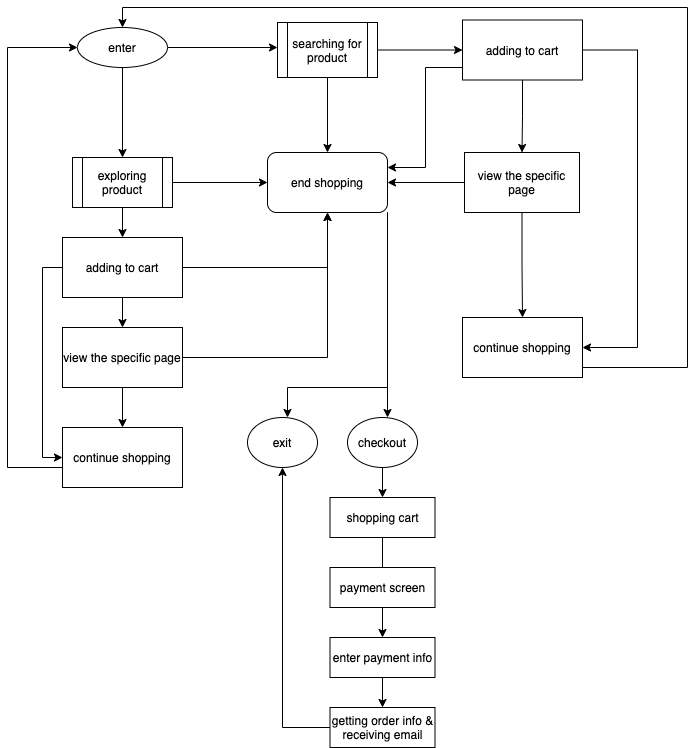

The diagram above was exported from draw.io. Its source (the exported page's mxGraphModel, read from the mxfile embedded in the PNG):
<mxGraphModel dx="1538" dy="445" grid="1" gridSize="10" guides="1" tooltips="1" connect="1" arrows="1" fold="1" page="1" pageScale="1" pageWidth="850" pageHeight="1100" math="0" shadow="0">
  <root>
    <mxCell id="0" />
    <mxCell id="1" parent="0" />
    <mxCell id="7" style="edgeStyle=orthogonalEdgeStyle;rounded=0;orthogonalLoop=1;jettySize=auto;html=1;exitX=0.5;exitY=1;exitDx=0;exitDy=0;" edge="1" parent="1">
      <mxGeometry relative="1" as="geometry">
        <mxPoint x="85" y="80" as="sourcePoint" />
        <mxPoint x="85" y="170" as="targetPoint" />
      </mxGeometry>
    </mxCell>
    <mxCell id="41" style="edgeStyle=orthogonalEdgeStyle;rounded=0;orthogonalLoop=1;jettySize=auto;html=1;" edge="1" parent="1">
      <mxGeometry relative="1" as="geometry">
        <mxPoint x="240" y="60" as="targetPoint" />
        <mxPoint x="130" y="60" as="sourcePoint" />
      </mxGeometry>
    </mxCell>
    <mxCell id="42" style="edgeStyle=orthogonalEdgeStyle;rounded=0;orthogonalLoop=1;jettySize=auto;html=1;entryX=0.5;entryY=0;entryDx=0;entryDy=0;" edge="1" parent="1" source="5" target="36">
      <mxGeometry relative="1" as="geometry" />
    </mxCell>
    <mxCell id="56" style="edgeStyle=orthogonalEdgeStyle;rounded=0;orthogonalLoop=1;jettySize=auto;html=1;entryX=0;entryY=0.5;entryDx=0;entryDy=0;" edge="1" parent="1" source="5" target="52">
      <mxGeometry relative="1" as="geometry" />
    </mxCell>
    <mxCell id="5" value="searching for product" style="shape=process;whiteSpace=wrap;html=1;backgroundOutline=1;" vertex="1" parent="1">
      <mxGeometry x="240" y="35" width="100" height="55" as="geometry" />
    </mxCell>
    <mxCell id="38" value="" style="edgeStyle=orthogonalEdgeStyle;rounded=0;orthogonalLoop=1;jettySize=auto;html=1;" edge="1" parent="1" source="6" target="37">
      <mxGeometry relative="1" as="geometry" />
    </mxCell>
    <mxCell id="39" style="edgeStyle=orthogonalEdgeStyle;rounded=0;orthogonalLoop=1;jettySize=auto;html=1;" edge="1" parent="1" source="6" target="36">
      <mxGeometry relative="1" as="geometry" />
    </mxCell>
    <mxCell id="6" value="exploring product" style="shape=process;whiteSpace=wrap;html=1;backgroundOutline=1;" vertex="1" parent="1">
      <mxGeometry x="35" y="170" width="100" height="50" as="geometry" />
    </mxCell>
    <mxCell id="34" style="edgeStyle=orthogonalEdgeStyle;rounded=0;orthogonalLoop=1;jettySize=auto;html=1;entryX=1;entryY=0.5;entryDx=0;entryDy=0;" edge="1" parent="1" target="20">
      <mxGeometry relative="1" as="geometry">
        <mxPoint x="535" y="60" as="sourcePoint" />
        <Array as="points">
          <mxPoint x="600" y="60" />
          <mxPoint x="600" y="155" />
        </Array>
      </mxGeometry>
    </mxCell>
    <mxCell id="61" style="edgeStyle=orthogonalEdgeStyle;rounded=0;orthogonalLoop=1;jettySize=auto;html=1;" edge="1" parent="1">
      <mxGeometry relative="1" as="geometry">
        <mxPoint x="350" y="225" as="sourcePoint" />
        <mxPoint x="350" y="430" as="targetPoint" />
        <Array as="points">
          <mxPoint x="350" y="330" />
          <mxPoint x="350" y="330" />
        </Array>
      </mxGeometry>
    </mxCell>
    <mxCell id="66" style="edgeStyle=orthogonalEdgeStyle;rounded=0;orthogonalLoop=1;jettySize=auto;html=1;entryX=0.5;entryY=0;entryDx=0;entryDy=0;" edge="1" parent="1" source="36">
      <mxGeometry relative="1" as="geometry">
        <mxPoint x="250" y="430" as="targetPoint" />
        <Array as="points">
          <mxPoint x="350" y="400" />
          <mxPoint x="250" y="400" />
        </Array>
      </mxGeometry>
    </mxCell>
    <mxCell id="36" value="end shopping" style="rounded=1;whiteSpace=wrap;html=1;" vertex="1" parent="1">
      <mxGeometry x="230" y="165" width="120" height="60" as="geometry" />
    </mxCell>
    <mxCell id="44" value="" style="edgeStyle=orthogonalEdgeStyle;rounded=0;orthogonalLoop=1;jettySize=auto;html=1;" edge="1" parent="1" source="37" target="43">
      <mxGeometry relative="1" as="geometry" />
    </mxCell>
    <mxCell id="49" style="edgeStyle=orthogonalEdgeStyle;rounded=0;orthogonalLoop=1;jettySize=auto;html=1;" edge="1" parent="1" source="37" target="36">
      <mxGeometry relative="1" as="geometry" />
    </mxCell>
    <mxCell id="50" style="edgeStyle=orthogonalEdgeStyle;rounded=0;orthogonalLoop=1;jettySize=auto;html=1;exitX=0;exitY=0.5;exitDx=0;exitDy=0;entryX=0;entryY=0.5;entryDx=0;entryDy=0;" edge="1" parent="1" source="37" target="45">
      <mxGeometry relative="1" as="geometry" />
    </mxCell>
    <mxCell id="37" value="adding to cart" style="whiteSpace=wrap;html=1;" vertex="1" parent="1">
      <mxGeometry x="25" y="250" width="120" height="60" as="geometry" />
    </mxCell>
    <mxCell id="46" value="" style="edgeStyle=orthogonalEdgeStyle;rounded=0;orthogonalLoop=1;jettySize=auto;html=1;" edge="1" parent="1" source="43" target="45">
      <mxGeometry relative="1" as="geometry" />
    </mxCell>
    <mxCell id="48" style="edgeStyle=orthogonalEdgeStyle;rounded=0;orthogonalLoop=1;jettySize=auto;html=1;" edge="1" parent="1" source="43" target="36">
      <mxGeometry relative="1" as="geometry" />
    </mxCell>
    <mxCell id="43" value="view the specific page" style="whiteSpace=wrap;html=1;" vertex="1" parent="1">
      <mxGeometry x="25" y="340" width="120" height="60" as="geometry" />
    </mxCell>
    <mxCell id="67" style="edgeStyle=orthogonalEdgeStyle;rounded=0;orthogonalLoop=1;jettySize=auto;html=1;entryX=0;entryY=0.5;entryDx=0;entryDy=0;" edge="1" parent="1" source="45">
      <mxGeometry relative="1" as="geometry">
        <mxPoint x="40" y="60" as="targetPoint" />
        <Array as="points">
          <mxPoint x="-30" y="480" />
          <mxPoint x="-30" y="60" />
        </Array>
      </mxGeometry>
    </mxCell>
    <mxCell id="45" value="continue shopping" style="whiteSpace=wrap;html=1;" vertex="1" parent="1">
      <mxGeometry x="25" y="440" width="120" height="60" as="geometry" />
    </mxCell>
    <mxCell id="51" value="" style="edgeStyle=orthogonalEdgeStyle;rounded=0;orthogonalLoop=1;jettySize=auto;html=1;" edge="1" source="52" target="54" parent="1">
      <mxGeometry relative="1" as="geometry" />
    </mxCell>
    <mxCell id="57" style="edgeStyle=orthogonalEdgeStyle;rounded=0;orthogonalLoop=1;jettySize=auto;html=1;entryX=1;entryY=0.5;entryDx=0;entryDy=0;" edge="1" parent="1" source="52" target="55">
      <mxGeometry relative="1" as="geometry">
        <Array as="points">
          <mxPoint x="600" y="62.5" />
          <mxPoint x="600" y="360" />
        </Array>
      </mxGeometry>
    </mxCell>
    <mxCell id="59" style="edgeStyle=orthogonalEdgeStyle;rounded=0;orthogonalLoop=1;jettySize=auto;html=1;entryX=1;entryY=0.25;entryDx=0;entryDy=0;" edge="1" parent="1" source="52" target="36">
      <mxGeometry relative="1" as="geometry">
        <Array as="points">
          <mxPoint x="388" y="80" />
          <mxPoint x="388" y="180" />
        </Array>
      </mxGeometry>
    </mxCell>
    <mxCell id="52" value="adding to cart" style="whiteSpace=wrap;html=1;" vertex="1" parent="1">
      <mxGeometry x="425" y="32.5" width="120" height="60" as="geometry" />
    </mxCell>
    <mxCell id="53" value="" style="edgeStyle=orthogonalEdgeStyle;rounded=0;orthogonalLoop=1;jettySize=auto;html=1;" edge="1" source="54" target="55" parent="1">
      <mxGeometry relative="1" as="geometry" />
    </mxCell>
    <mxCell id="58" value="" style="edgeStyle=orthogonalEdgeStyle;rounded=0;orthogonalLoop=1;jettySize=auto;html=1;" edge="1" parent="1" source="54" target="36">
      <mxGeometry relative="1" as="geometry" />
    </mxCell>
    <mxCell id="54" value="view the specific page" style="whiteSpace=wrap;html=1;" vertex="1" parent="1">
      <mxGeometry x="427" y="165" width="115" height="60" as="geometry" />
    </mxCell>
    <mxCell id="68" style="edgeStyle=orthogonalEdgeStyle;rounded=0;orthogonalLoop=1;jettySize=auto;html=1;" edge="1" parent="1" source="55">
      <mxGeometry relative="1" as="geometry">
        <mxPoint x="85" y="40" as="targetPoint" />
        <Array as="points">
          <mxPoint x="650" y="380" />
          <mxPoint x="650" y="20" />
          <mxPoint x="85" y="20" />
        </Array>
      </mxGeometry>
    </mxCell>
    <mxCell id="55" value="continue shopping" style="whiteSpace=wrap;html=1;" vertex="1" parent="1">
      <mxGeometry x="425" y="330" width="120" height="60" as="geometry" />
    </mxCell>
    <mxCell id="70" value="enter" style="ellipse;whiteSpace=wrap;html=1;" vertex="1" parent="1">
      <mxGeometry x="40" y="40" width="90" height="40" as="geometry" />
    </mxCell>
    <mxCell id="72" value="exit" style="ellipse;whiteSpace=wrap;html=1;" vertex="1" parent="1">
      <mxGeometry x="210" y="430" width="70" height="50" as="geometry" />
    </mxCell>
    <mxCell id="75" value="" style="edgeStyle=orthogonalEdgeStyle;rounded=0;orthogonalLoop=1;jettySize=auto;html=1;" edge="1" parent="1" source="73" target="74">
      <mxGeometry relative="1" as="geometry" />
    </mxCell>
    <mxCell id="73" value="checkout" style="ellipse;whiteSpace=wrap;html=1;" vertex="1" parent="1">
      <mxGeometry x="310" y="430" width="70" height="50" as="geometry" />
    </mxCell>
    <mxCell id="78" value="" style="edgeStyle=orthogonalEdgeStyle;rounded=0;orthogonalLoop=1;jettySize=auto;html=1;" edge="1" parent="1" source="74" target="77">
      <mxGeometry relative="1" as="geometry" />
    </mxCell>
    <mxCell id="74" value="shopping cart" style="whiteSpace=wrap;html=1;" vertex="1" parent="1">
      <mxGeometry x="292.5" y="510" width="105" height="40" as="geometry" />
    </mxCell>
    <mxCell id="76" value="payment screen" style="whiteSpace=wrap;html=1;" vertex="1" parent="1">
      <mxGeometry x="292.5" y="580" width="105" height="40" as="geometry" />
    </mxCell>
    <mxCell id="80" value="" style="edgeStyle=orthogonalEdgeStyle;rounded=0;orthogonalLoop=1;jettySize=auto;html=1;" edge="1" parent="1" source="77" target="79">
      <mxGeometry relative="1" as="geometry" />
    </mxCell>
    <mxCell id="77" value="enter payment info" style="whiteSpace=wrap;html=1;" vertex="1" parent="1">
      <mxGeometry x="292.5" y="650" width="105" height="40" as="geometry" />
    </mxCell>
    <mxCell id="81" style="edgeStyle=orthogonalEdgeStyle;rounded=0;orthogonalLoop=1;jettySize=auto;html=1;exitX=0;exitY=0.5;exitDx=0;exitDy=0;entryX=0.5;entryY=1;entryDx=0;entryDy=0;" edge="1" parent="1" source="79" target="72">
      <mxGeometry relative="1" as="geometry" />
    </mxCell>
    <mxCell id="79" value="getting order info &amp;amp; receiving email" style="whiteSpace=wrap;html=1;" vertex="1" parent="1">
      <mxGeometry x="292.5" y="720" width="105" height="40" as="geometry" />
    </mxCell>
  </root>
</mxGraphModel>